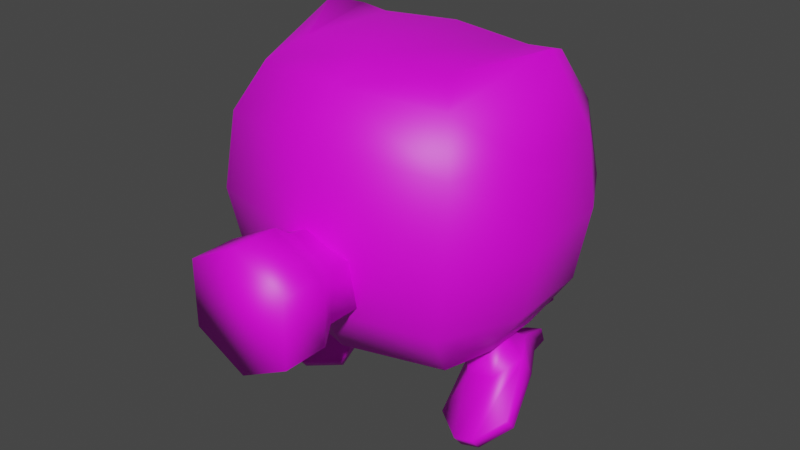 # Source: bot_000.blend  (saved by Blender 4.1.24; exported with 4.5.12 LTS)
import bpy
from mathutils import Matrix  # noqa: F401  (used for matrix-valued properties, if any)

bpy.ops.wm.read_factory_settings(use_empty=True)
scene = bpy.context.scene
scene.name = 'Scene'

# ---- collections
col_collection = bpy.data.collections.new('Collection'); scene.collection.children.link(col_collection)

# ---- images (referenced by path relative to the original .blend; pixels are not part of the script)
import os
ASSET_DIR = os.environ.get("B2B_ASSET_DIR", "")  # directory of the original .blend (textures are referenced by path, not embedded)
HERE = os.path.dirname(os.path.abspath(__file__))  # packed textures are extracted next to this script under _unpacked/

def load_image(name, relpath, width, height, colorspace="sRGB"):
    """Load a texture the original file referenced (path relative to the .blend, or extracted next to this script)."""
    p = next((c for c in (os.path.join(HERE, relpath), os.path.join(ASSET_DIR, relpath)) if relpath and os.path.exists(c)), "")
    if p:
        img = bpy.data.images.load(p, check_existing=True)
        img.name = name
    else:  # same state as the original file: an image datablock whose file is absent (Cycles renders it pink)
        img = bpy.data.images.new(name, width, height)
        img.source = "FILE"
        img.filepath = "//" + (relpath or name)
    img.colorspace_settings.name = colorspace
    return img
img_bot_000 = load_image('bot_000', 'bot_000.png', 1024, 1024, 'sRGB')

# ---- materials (node trees are filled in below, after node groups)
mat_bot_000 = bpy.data.materials.new('bot_000')
mat_bot_000.use_transparent_shadow = False

# ---- material node trees
mat_bot_000.use_nodes = True; mat_bot_000.node_tree.nodes.clear()
_N = mat_bot_000.node_tree.nodes; _L = mat_bot_000.node_tree.links
n0 = _N.new('ShaderNodeBsdfPrincipled'); n0.name = 'Principled BSDF'; n0.location = (10, 300)
n1 = _N.new('ShaderNodeOutputMaterial'); n1.name = 'Material Output'; n1.location = (300, 300)
n2 = _N.new('ShaderNodeTexImage'); n2.name = 'Image Texture'; n2.location = (-283, 300)
n2.image = img_bot_000
_L.new(n0.outputs[0], n1.inputs[0])
_L.new(n2.outputs[0], n0.inputs[0])
n1.is_active_output = True

# ---- world
world_world = bpy.data.worlds.new('World'); scene.world = world_world
world_world.use_nodes = True; world_world.node_tree.nodes.clear()
_N = world_world.node_tree.nodes; _L = world_world.node_tree.links
n0 = _N.new('ShaderNodeOutputWorld'); n0.name = 'World Output'; n0.location = (300, 300)
n1 = _N.new('ShaderNodeBackground'); n1.name = 'Background'; n1.location = (10, 300)
n1.inputs[0].default_value = (0.05088, 0.05088, 0.05088, 1.0)
_L.new(n1.outputs[0], n0.inputs[0])
n0.is_active_output = True
world_world.color = (0.05088, 0.05088, 0.05088)
world_world.use_sun_shadow = False
world_world.sun_shadow_jitter_overblur = 0.0

# ---- meshes
me_plane = bpy.data.meshes.new('Plane')
me_plane.from_pydata([(0.1351, -0.5601, -0.01059), (0.1351, -0.5601, -0.1796), (-0.1351, -0.5601, -0.01059), (-0.1351, -0.5601, -0.1796), (1.081e-07, -0.5601, 0.06053), (1.081e-07, -0.5601, -0.2507), (0.1351, -0.4432, -0.01059), (0.1351, -0.4432, -0.1796), (-0.1351, -0.4432, -0.01059), (-0.1351, -0.4432, -0.1796), (1.081e-07, -0.4432, 0.06053), (1.081e-07, -0.4432, -0.2507), (0.1033, -0.3905, -0.0305), (0.1033, -0.3905, -0.1597), (-0.1033, -0.3905, -0.0305), (-0.1033, -0.3905, -0.1597), (8.471e-08, -0.3905, 0.02388), (8.471e-08, -0.3905, -0.2141), (0.1033, -0.1988, -0.0305), (0.1033, -0.1988, -0.1597), (-0.1033, -0.1988, -0.0305), (-0.1033, -0.1988, -0.1597), (8.471e-08, -0.1988, 0.02388), (8.471e-08, -0.1988, -0.2141), (0.2513, -0.1737, -0.3306), (0.2618, -0.1971, 0.3098), (0.2426, 0.2302, -0.2734), (0.2364, 0.2674, 0.3055), (0.2786, 0.3312, 0.1915), (0.3144, -0.2587, 0.1915), (0.3098, 0.3484, -0.0008917), (0.05829, 0.3543, -0.174), (0.327, -0.2871, -0.0008917), (0.2921, -0.2631, -0.191), (0.0, 0.2575, -0.3009), (0.0, 0.3022, 0.3055), (0.0, -0.2463, -0.3306), (0.0, -0.2533, 0.322), (0.0, -0.3316, 0.2085), (0.0, 0.3697, 0.1915), (0.0, 0.362, -0.1672), (0.0, 0.3995, -0.0001353), (0.0, -0.3216, -0.191), (0.0, -0.3568, -0.0008917), (0.2837, 0.1243, -0.3306), (0.2908, 0.1754, 0.3559), (0.3849, 0.1622, 0.1915), (0.371, 0.1656, -0.191), (0.4007, 0.1806, -0.0008917), (0.0, 0.1308, -0.3944), (0.0, 0.1738, 0.3675), (0.2514, -0.1313, -0.5486), (0.305, -0.1347, -0.5293), (0.3149, -0.1176, -0.5537), (0.2612, -0.1142, -0.573), (0.379, -0.06855, -0.4935), (0.3692, -0.08563, -0.4692), (0.1795, -0.05594, -0.5651), (0.1696, -0.07302, -0.5407), (0.2993, 0.1298, -0.411), (0.2104, 0.1354, -0.4429), (0.3413, 0.0562, -0.4227), (0.1774, 0.06656, -0.4814), (0.1595, 0.04892, -0.4346), (0.3234, 0.03857, -0.3759), (0.206, -0.02414, -0.4438), (0.2854, -0.02917, -0.4153), (0.1925, 0.1178, -0.3961), (0.2814, 0.1122, -0.3642), (0.252, 0.07273, -0.3395), (0.195, 0.07633, -0.3599), (0.2577, -0.01852, -0.3717), (0.2008, -0.01492, -0.3921), (0.2788, 0.02559, -0.347), (0.1739, 0.03222, -0.3846), (0.2473, -0.005458, -0.2645), (0.2205, 0.04168, -0.257), (0.1635, 0.04528, -0.2775), (0.1424, 0.001173, -0.3021), (0.1692, -0.04597, -0.3096), (0.2262, -0.04957, -0.2892), (0.2368, 0.2016, -0.4376), (0.2264, 0.2036, -0.4081), (0.2831, 0.1986, -0.421), (0.2727, 0.2006, -0.3915), (-0.2513, -0.1737, -0.3306), (-0.2618, -0.1971, 0.3098), (-0.2426, 0.2302, -0.2734), (-0.2364, 0.2674, 0.3055), (-0.2786, 0.3312, 0.1915), (-0.3144, -0.2587, 0.1915), (-0.3098, 0.3484, -0.0008917), (-0.05829, 0.3543, -0.174), (-0.327, -0.2871, -0.0008917), (-0.2921, -0.2631, -0.191), (-0.2837, 0.1243, -0.3306), (-0.2908, 0.1754, 0.3559), (-0.3849, 0.1622, 0.1915), (-0.371, 0.1656, -0.191), (-0.4007, 0.1806, -0.0008917), (-0.2514, -0.1313, -0.5486), (-0.305, -0.1347, -0.5293), (-0.3149, -0.1176, -0.5537), (-0.2612, -0.1142, -0.573), (-0.379, -0.06855, -0.4935), (-0.3692, -0.08563, -0.4692), (-0.1795, -0.05594, -0.5651), (-0.1696, -0.07302, -0.5407), (-0.2993, 0.1298, -0.411), (-0.2104, 0.1354, -0.4429), (-0.3413, 0.0562, -0.4227), (-0.1774, 0.06656, -0.4814), (-0.1595, 0.04892, -0.4346), (-0.3234, 0.03857, -0.3759), (-0.206, -0.02414, -0.4438), (-0.2854, -0.02917, -0.4153), (-0.1925, 0.1178, -0.3961), (-0.2814, 0.1122, -0.3642), (-0.252, 0.07273, -0.3395), (-0.195, 0.07633, -0.3599), (-0.2577, -0.01852, -0.3717), (-0.2008, -0.01492, -0.3921), (-0.2788, 0.02559, -0.347), (-0.1739, 0.03222, -0.3846), (-0.2473, -0.005458, -0.2645), (-0.2205, 0.04168, -0.257), (-0.1635, 0.04528, -0.2775), (-0.1424, 0.001173, -0.3021), (-0.1692, -0.04597, -0.3096), (-0.2262, -0.04957, -0.2892), (-0.2368, 0.2016, -0.4376), (-0.2264, 0.2036, -0.4081), (-0.2831, 0.1986, -0.421), (-0.2727, 0.2006, -0.3915), (0.3195, 0.08724, 0.3855), (0.3845, -0.06068, 0.1915), (0.3803, -0.06576, -0.191), (0.4164, -0.07291, -0.0008917), (0.2859, -0.0405, -0.3306), (0.0, -0.05537, -0.3928), (0.0, -0.1437, 0.3675), (-0.3195, 0.08724, 0.3855), (-0.3845, -0.06068, 0.1915), (-0.3803, -0.06576, -0.191), (-0.4164, -0.07291, -0.0008917), (-0.2859, -0.0405, -0.3306), (0.2029, 0.1534, 0.3559), (0.2099, -0.1107, 0.3559), (-0.2029, 0.1534, 0.3559), (-0.2099, -0.1107, 0.3559), (0.203, 0.3665, -0.4099), (0.0931, 0.4911, -0.2853), (-0.0931, 0.4911, -0.2853), (-0.203, 0.3665, -0.4099), (-0.0931, 0.2418, -0.5345), (0.0931, 0.2418, -0.5345), (0.1461, 0.2083, -0.2517), (0.07542, 0.298, -0.162), (-0.1461, 0.2083, -0.2517), (-0.07542, 0.1186, -0.3415), (0.07542, 0.1186, -0.3415), (-0.07542, 0.298, -0.162), (0.08801, 0.4373, -0.2233), (0.0, 0.4938, -0.2176), (-0.08801, 0.4373, -0.2233), (0.2939, 0.3138, -0.191), (-0.2939, 0.3138, -0.191)], [], [(9, 8, 14, 15), (7, 11, 17, 13), (1, 5, 11, 7), (3, 2, 8, 9), (0, 1, 7, 6), (2, 4, 10, 8), (5, 3, 9, 11), (4, 0, 6, 10), (15, 14, 20, 21), (13, 17, 23, 19), (6, 7, 13, 12), (8, 10, 16, 14), (11, 9, 15, 17), (10, 6, 12, 16), (12, 13, 19, 18), (14, 16, 22, 20), (17, 15, 21, 23), (16, 12, 18, 22), (39, 35, 27, 28), (135, 134, 25, 29), (34, 26, 44, 49), (137, 135, 29, 32), (41, 39, 28, 30), (34, 40, 31, 26), (40, 41, 30, 31), (138, 136, 33, 24), (136, 137, 32, 33), (33, 32, 43, 42), (24, 33, 42, 36), (32, 29, 38, 43), (29, 25, 37, 38), (30, 48, 47, 165), (26, 31, 165), (30, 28, 46, 48), (139, 36, 85, 145), (28, 27, 45, 46), (148, 50, 35, 88), (147, 140, 37, 25), (57, 55, 53, 54), (61, 64, 56, 55), (65, 63, 58, 51), (51, 58, 57, 54), (63, 62, 57, 58), (66, 65, 51, 52), (64, 66, 52, 56), (56, 52, 53, 55), (68, 64, 61, 59), (63, 67, 60, 62), (52, 51, 54, 53), (59, 60, 81, 83), (71, 73, 75, 80), (74, 72, 79, 78), (73, 69, 76, 75), (70, 74, 78, 77), (72, 71, 80, 79), (69, 70, 77, 76), (70, 69, 68, 67), (72, 74, 63, 65), (73, 71, 66, 64), (69, 73, 64, 68), (74, 70, 67, 63), (71, 72, 65, 66), (60, 67, 82, 81), (82, 84, 83, 81), (68, 59, 83, 84), (67, 68, 84, 82), (62, 60, 59, 61), (39, 89, 88, 35), (142, 90, 86, 141), (34, 49, 95, 87), (144, 93, 90, 142), (41, 91, 89, 39), (34, 87, 92, 40), (40, 92, 91, 41), (145, 85, 94, 143), (143, 94, 93, 144), (94, 42, 43, 93), (85, 36, 42, 94), (93, 43, 38, 90), (90, 38, 37, 86), (166, 98, 99, 91), (87, 95, 98, 166), (91, 99, 97, 89), (89, 97, 96, 88), (86, 37, 140, 149), (106, 103, 102, 104), (110, 104, 105, 113), (114, 100, 107, 112), (100, 103, 106, 107), (112, 107, 106, 111), (115, 101, 100, 114), (113, 105, 101, 115), (105, 104, 102, 101), (117, 108, 110, 113), (112, 111, 109, 116), (101, 102, 103, 100), (108, 132, 130, 109), (120, 129, 124, 122), (123, 127, 128, 121), (122, 124, 125, 118), (119, 126, 127, 123), (121, 128, 129, 120), (118, 125, 126, 119), (119, 116, 117, 118), (121, 114, 112, 123), (122, 113, 115, 120), (118, 117, 113, 122), (123, 112, 116, 119), (120, 115, 114, 121), (109, 130, 131, 116), (131, 130, 132, 133), (117, 133, 132, 108), (116, 131, 133, 117), (111, 110, 108, 109), (148, 149, 140, 50), (49, 139, 145, 95), (95, 145, 143, 98), (97, 142, 141, 96), (146, 50, 140, 147), (49, 44, 138, 139), (44, 47, 136, 138), (46, 45, 134, 135), (27, 35, 50, 146), (45, 146, 147, 134), (45, 27, 146), (134, 147, 25), (96, 141, 149, 148), (96, 148, 88), (141, 86, 149), (139, 138, 24, 36), (151, 152, 161, 157), (155, 150, 156, 160), (150, 151, 157, 156), (154, 155, 160, 159), (152, 153, 158, 161), (153, 154, 159, 158), (92, 40, 163, 164), (40, 31, 162, 163), (31, 30, 165), (44, 26, 165, 47), (92, 166, 91), (92, 87, 166), (135, 137, 48, 46), (143, 144, 99, 98), (144, 142, 97, 99), (47, 48, 137, 136), (151, 150, 155, 154, 153, 152), (62, 61, 55, 57), (111, 106, 104, 110), (0, 4, 2, 3, 5, 1)])
me_plane.polygons.foreach_set('use_smooth', [True] * 150)
_uv = me_plane.uv_layers.new(name='UVMap')
_uv.uv.foreach_set('vector', [0.8364, 0.79, 0.899, 0.7897, 0.8922, 0.8103, 0.8444, 0.8105, 0.3709, 0.6843, 0.3207, 0.7002, 0.3207, 0.6764, 0.3591, 0.6643, 0.3709, 0.7191, 0.3207, 0.7349, 0.3207, 0.7002, 0.3709, 0.6843, 0.8364, 0.7468, 0.899, 0.7465, 0.899, 0.7897, 0.8364, 0.79, 0.844, 0.5737, 0.9066, 0.574, 0.9066, 0.6172, 0.844, 0.6169, 0.9535, 0.01899, 0.9385, 0.0691, 0.9028, 0.0691, 0.9178, 0.01899, 0.3207, 0.7349, 0.2706, 0.7191, 0.2706, 0.6843, 0.3207, 0.7002, 0.9385, 0.0691, 0.9535, 0.1192, 0.9178, 0.1192, 0.9028, 0.0691, 0.8444, 0.8105, 0.8922, 0.8103, 0.8922, 0.8811, 0.8444, 0.8813, 0.3591, 0.6643, 0.3207, 0.6764, 0.3207, 0.6194, 0.3591, 0.6073, 0.844, 0.6169, 0.9066, 0.6172, 0.8987, 0.6377, 0.8508, 0.6375, 0.9197, 0.3221, 0.9432, 0.3717, 0.9222, 0.3713, 0.9042, 0.3334, 0.3207, 0.7002, 0.2706, 0.6843, 0.2824, 0.6643, 0.3207, 0.6764, 0.9432, 0.3717, 0.9197, 0.4222, 0.9042, 0.4099, 0.9222, 0.3713, 0.8508, 0.6375, 0.8987, 0.6377, 0.8987, 0.7085, 0.8508, 0.7083, 0.8981, 0.2576, 0.9095, 0.2193, 0.9681, 0.2193, 0.9566, 0.2576, 0.3207, 0.6764, 0.2824, 0.6643, 0.2824, 0.6073, 0.3207, 0.6194, 0.9095, 0.2193, 0.8981, 0.181, 0.9566, 0.181, 0.9681, 0.2193, 0.3844, 0.4132, 0.3848, 0.3642, 0.4728, 0.3588, 0.4882, 0.4073, 0.4396, 0.08742, 0.3776, 0.01899, 0.4825, 0.03774, 0.5102, 0.08052, 0.1727, 0.457, 0.1868, 0.5459, 0.146, 0.5688, 0.1152, 0.4674, 0.4505, 0.1587, 0.4396, 0.08742, 0.5102, 0.08052, 0.5264, 0.151, 0.3848, 0.4816, 0.3844, 0.4132, 0.4882, 0.4073, 0.5003, 0.4738, 0.1727, 0.457, 0.2325, 0.4462, 0.2326, 0.4681, 0.1868, 0.5459, 0.386, 0.5305, 0.3848, 0.4816, 0.5003, 0.4738, 0.4078, 0.5316, 0.4432, 0.2793, 0.4519, 0.2286, 0.5216, 0.2214, 0.4911, 0.2749, 0.4519, 0.2286, 0.4505, 0.1587, 0.5264, 0.151, 0.5216, 0.2214, 0.599, 0.335, 0.6673, 0.3221, 0.6776, 0.4434, 0.6077, 0.4434, 0.5383, 0.3502, 0.599, 0.335, 0.6077, 0.4434, 0.5491, 0.4434, 0.6673, 0.3221, 0.7285, 0.3267, 0.7451, 0.4434, 0.6776, 0.4434, 0.5816, 0.02273, 0.6255, 0.0417, 0.6122, 0.139, 0.5644, 0.1396, 0.2917, 0.1692, 0.3566, 0.1658, 0.3663, 0.2351, 0.3091, 0.2382, 0.1868, 0.5459, 0.2326, 0.4681, 0.2326, 0.5569, 0.2917, 0.1692, 0.2917, 0.09707, 0.3575, 0.09391, 0.3566, 0.1658, 0.0612, 0.4772, 0.01899, 0.4848, 0.02359, 0.3893, 0.06024, 0.3696, 0.2917, 0.09707, 0.3106, 0.05243, 0.345, 0.03201, 0.3575, 0.09391, 0.3112, 0.3221, 0.3861, 0.3221, 0.3848, 0.3642, 0.2975, 0.3579, 0.6619, 0.0605, 0.6552, 0.1385, 0.6122, 0.139, 0.6255, 0.0417, 0.7902, 0.1148, 0.8648, 0.1221, 0.8347, 0.143, 0.8146, 0.141, 0.9501, 0.8035, 0.9688, 0.8044, 0.9475, 0.8595, 0.937, 0.8562, 0.4601, 0.8258, 0.4697, 0.7977, 0.483, 0.8559, 0.4594, 0.8832, 0.7945, 0.5233, 0.799, 0.5539, 0.7876, 0.554, 0.7831, 0.5235, 0.2028, 0.6889, 0.2213, 0.6901, 0.2288, 0.7442, 0.2179, 0.7462, 0.4305, 0.8299, 0.4601, 0.8258, 0.4594, 0.8832, 0.4395, 0.8859, 0.4088, 0.8061, 0.4305, 0.8299, 0.4395, 0.8859, 0.4088, 0.8661, 0.799, 0.4753, 0.7945, 0.5022, 0.7831, 0.5024, 0.7876, 0.4755, 0.9659, 0.7756, 0.9688, 0.8044, 0.9501, 0.8035, 0.9473, 0.7746, 0.2028, 0.6889, 0.2013, 0.6586, 0.2197, 0.6597, 0.2213, 0.6901, 0.7945, 0.5022, 0.7945, 0.5233, 0.7831, 0.5235, 0.7831, 0.5024, 0.8561, 0.0398, 0.8228, 0.03659, 0.8376, 0.01899, 0.8549, 0.02066, 0.05491, 0.9533, 0.03735, 0.9501, 0.03735, 0.9172, 0.05491, 0.9204, 0.1834, 0.6857, 0.1781, 0.7015, 0.1456, 0.6994, 0.151, 0.6836, 0.03735, 0.9501, 0.01899, 0.9528, 0.01899, 0.9199, 0.03735, 0.9172, 0.1825, 0.6663, 0.1834, 0.6857, 0.151, 0.6836, 0.15, 0.6642, 0.8646, 0.51, 0.8422, 0.51, 0.8424, 0.4753, 0.8648, 0.4753, 0.9666, 0.9321, 0.9444, 0.9321, 0.9439, 0.8975, 0.9662, 0.8975, 0.9444, 0.9321, 0.9666, 0.9321, 0.9718, 0.9495, 0.937, 0.9495, 0.1781, 0.7015, 0.1834, 0.6857, 0.2028, 0.6889, 0.1937, 0.7128, 0.4241, 0.7994, 0.4369, 0.815, 0.4305, 0.8299, 0.4088, 0.8061, 0.4291, 0.7812, 0.4241, 0.7994, 0.4088, 0.8061, 0.4167, 0.7777, 0.1834, 0.6857, 0.1825, 0.6663, 0.2013, 0.6586, 0.2028, 0.6889, 0.8422, 0.51, 0.8646, 0.51, 0.8682, 0.526, 0.837, 0.526, 0.2197, 0.6597, 0.2013, 0.6586, 0.2194, 0.6309, 0.2288, 0.636, 0.9419, 0.9708, 0.96, 0.9708, 0.9607, 0.981, 0.9426, 0.981, 0.9659, 0.7756, 0.9473, 0.7746, 0.937, 0.7505, 0.9474, 0.7465, 0.937, 0.9495, 0.9718, 0.9495, 0.96, 0.9708, 0.9419, 0.9708, 0.8035, 0.06152, 0.8228, 0.03659, 0.8561, 0.0398, 0.8648, 0.06743, 0.3844, 0.4132, 0.2816, 0.4062, 0.2975, 0.3579, 0.3848, 0.3642, 0.1057, 0.08742, 0.03517, 0.08052, 0.06288, 0.03774, 0.1678, 0.01899, 0.1727, 0.457, 0.1152, 0.4674, 0.1085, 0.3616, 0.1547, 0.3688, 0.09486, 0.1587, 0.01899, 0.151, 0.03517, 0.08052, 0.1057, 0.08742, 0.3848, 0.4816, 0.2706, 0.4726, 0.2816, 0.4062, 0.3844, 0.4132, 0.1727, 0.457, 0.1547, 0.3688, 0.2249, 0.4256, 0.2325, 0.4462, 0.386, 0.5305, 0.3645, 0.5313, 0.2706, 0.4726, 0.3848, 0.4816, 0.1022, 0.2793, 0.05425, 0.2749, 0.0238, 0.2214, 0.0935, 0.2286, 0.0935, 0.2286, 0.0238, 0.2214, 0.01899, 0.151, 0.09486, 0.1587, 0.599, 0.5518, 0.6077, 0.4434, 0.6776, 0.4434, 0.6673, 0.5647, 0.5383, 0.5366, 0.5491, 0.4434, 0.6077, 0.4434, 0.599, 0.5518, 0.6673, 0.5647, 0.6776, 0.4434, 0.7451, 0.4434, 0.7285, 0.56, 0.5846, 0.256, 0.5644, 0.1396, 0.6122, 0.139, 0.628, 0.2359, 0.2363, 0.2382, 0.1791, 0.2351, 0.1888, 0.1658, 0.2537, 0.1692, 0.1547, 0.3688, 0.1085, 0.3616, 0.1454, 0.3221, 0.1938, 0.3424, 0.2537, 0.1692, 0.1888, 0.1658, 0.1878, 0.09391, 0.2537, 0.09707, 0.2537, 0.09707, 0.1878, 0.09391, 0.2004, 0.03201, 0.2348, 0.05243, 0.628, 0.2359, 0.6122, 0.139, 0.6552, 0.1385, 0.6639, 0.2162, 0.3453, 0.8687, 0.3209, 0.8949, 0.3008, 0.8968, 0.2706, 0.8759, 0.9633, 0.6307, 0.9764, 0.6834, 0.9659, 0.6867, 0.9446, 0.6317, 0.1686, 0.8323, 0.1692, 0.8896, 0.1456, 0.8624, 0.1589, 0.8042, 0.7833, 0.9409, 0.7948, 0.941, 0.7903, 0.9716, 0.7788, 0.9714, 0.8091, 0.38, 0.794, 0.4374, 0.7831, 0.4354, 0.7906, 0.3812, 0.1981, 0.8363, 0.1892, 0.8924, 0.1692, 0.8896, 0.1686, 0.8323, 0.2198, 0.8125, 0.2198, 0.8726, 0.1892, 0.8924, 0.1981, 0.8363, 0.7788, 0.8929, 0.7903, 0.8931, 0.7948, 0.9199, 0.7833, 0.9198, 0.9474, 0.6028, 0.9661, 0.6018, 0.9633, 0.6307, 0.9446, 0.6317, 0.8091, 0.38, 0.7906, 0.3812, 0.7922, 0.3509, 0.8106, 0.3497, 0.7833, 0.9198, 0.7948, 0.9199, 0.7948, 0.941, 0.7833, 0.9409, 0.2794, 0.7937, 0.2805, 0.7745, 0.2979, 0.7729, 0.3127, 0.7905, 0.8364, 0.9555, 0.8364, 0.9226, 0.8539, 0.9193, 0.8539, 0.9522, 0.8285, 0.3768, 0.8609, 0.3748, 0.8663, 0.3906, 0.8338, 0.3926, 0.8539, 0.9522, 0.8539, 0.9193, 0.8723, 0.9221, 0.8723, 0.955, 0.8294, 0.3574, 0.8619, 0.3553, 0.8609, 0.3748, 0.8285, 0.3768, 0.9098, 0.51, 0.9097, 0.4753, 0.9321, 0.4753, 0.9322, 0.51, 0.7116, 0.9274, 0.7119, 0.8929, 0.7343, 0.8929, 0.734, 0.9274, 0.734, 0.9274, 0.7409, 0.9451, 0.7058, 0.9451, 0.7116, 0.9274, 0.8338, 0.3926, 0.8182, 0.404, 0.8091, 0.38, 0.8285, 0.3768, 0.2045, 0.8058, 0.2198, 0.8125, 0.1981, 0.8363, 0.1918, 0.8215, 0.1995, 0.7877, 0.2119, 0.7842, 0.2198, 0.8125, 0.2045, 0.8058, 0.8285, 0.3768, 0.8091, 0.38, 0.8106, 0.3497, 0.8294, 0.3574, 0.9322, 0.51, 0.9375, 0.526, 0.9062, 0.526, 0.9098, 0.51, 0.7922, 0.3509, 0.7831, 0.3272, 0.7925, 0.3221, 0.8106, 0.3497, 0.7341, 0.9669, 0.7338, 0.977, 0.7155, 0.977, 0.7159, 0.9669, 0.9474, 0.6028, 0.966, 0.5737, 0.9764, 0.5777, 0.9661, 0.6018, 0.7409, 0.9451, 0.7341, 0.9669, 0.7159, 0.9669, 0.7058, 0.9451, 0.3319, 0.8154, 0.2706, 0.8213, 0.2794, 0.7937, 0.3127, 0.7905, 0.7445, 0.2126, 0.6639, 0.2162, 0.6552, 0.1385, 0.7522, 0.1372, 0.1152, 0.4674, 0.0612, 0.4772, 0.06024, 0.3696, 0.1085, 0.3616, 0.1629, 0.2841, 0.1022, 0.2793, 0.0935, 0.2286, 0.1791, 0.2351, 0.1878, 0.09391, 0.1057, 0.08742, 0.1678, 0.01899, 0.2004, 0.03201, 0.7426, 0.06206, 0.7522, 0.1372, 0.6552, 0.1385, 0.6619, 0.0605, 0.1152, 0.4674, 0.146, 0.5688, 0.09804, 0.5783, 0.0612, 0.4772, 0.3824, 0.2841, 0.3663, 0.2351, 0.4519, 0.2286, 0.4432, 0.2793, 0.3575, 0.09391, 0.345, 0.03201, 0.3776, 0.01899, 0.4396, 0.08742, 0.4728, 0.3588, 0.3848, 0.3642, 0.3861, 0.3221, 0.4617, 0.3229, 0.7488, 0.02938, 0.7426, 0.06206, 0.6619, 0.0605, 0.728, 0.01899, 0.494, 0.3267, 0.4728, 0.3588, 0.4617, 0.3229, 0.728, 0.01899, 0.6619, 0.0605, 0.6255, 0.0417, 0.7516, 0.2451, 0.7311, 0.256, 0.6639, 0.2162, 0.7445, 0.2126, 0.2783, 0.3256, 0.3112, 0.3221, 0.2975, 0.3579, 0.7311, 0.256, 0.628, 0.2359, 0.6639, 0.2162, 0.0612, 0.4772, 0.09804, 0.5783, 0.05681, 0.5727, 0.01899, 0.4848, 0.08853, 0.8746, 0.0195, 0.8746, 0.0276, 0.8013, 0.08352, 0.8013, 0.414, 0.7386, 0.4151, 0.6775, 0.4975, 0.6752, 0.4968, 0.7195, 0.4151, 0.6775, 0.414, 0.6084, 0.4968, 0.6258, 0.4975, 0.6752, 0.8597, 0.2649, 0.7906, 0.2649, 0.7972, 0.181, 0.8531, 0.181, 0.1024, 0.632, 0.1014, 0.7011, 0.01899, 0.6988, 0.01967, 0.6494, 0.1014, 0.7011, 0.1024, 0.7621, 0.01967, 0.7431, 0.01899, 0.6988, 0.3645, 0.5313, 0.386, 0.5305, 0.3846, 0.5693, 0.3527, 0.5615, 0.386, 0.5305, 0.4078, 0.5316, 0.4179, 0.5619, 0.3846, 0.5693, 0.4078, 0.5316, 0.5003, 0.4738, 0.4957, 0.5308, 0.146, 0.5688, 0.1868, 0.5459, 0.2326, 0.5569, 0.1944, 0.5929, 0.3645, 0.5313, 0.2778, 0.5297, 0.2706, 0.4726, 0.2249, 0.4256, 0.1547, 0.3688, 0.1938, 0.3424, 0.4396, 0.08742, 0.4505, 0.1587, 0.3566, 0.1658, 0.3575, 0.09391, 0.0935, 0.2286, 0.09486, 0.1587, 0.1888, 0.1658, 0.1791, 0.2351, 0.09486, 0.1587, 0.1057, 0.08742, 0.1878, 0.09391, 0.1888, 0.1658, 0.3663, 0.2351, 0.3566, 0.1658, 0.4505, 0.1587, 0.4519, 0.2286, 0.6669, 0.6408, 0.6667, 0.7173, 0.5976, 0.7502, 0.5393, 0.7132, 0.5394, 0.6367, 0.6085, 0.6039, 0.8035, 0.06152, 0.8648, 0.06743, 0.8648, 0.1221, 0.7902, 0.1148, 0.3319, 0.8154, 0.3453, 0.8687, 0.2706, 0.8759, 0.2706, 0.8213, 0.7058, 0.6269, 0.7559, 0.6027, 0.8061, 0.6269, 0.8061, 0.6844, 0.7559, 0.7085, 0.7058, 0.6844])
me_plane.materials.append(mat_bot_000)
me_plane.use_remesh_fix_poles = True
me_plane.use_remesh_preserve_attributes = False
me_plane.update()

# ---- objects
ob_bot_000 = bpy.data.objects.new('bot_000', me_plane)

# ---- transforms, parenting, visibility, modifiers, constraints
ob_bot_000.location = (0.0, 0.0, 0.4716)
_vg = ob_bot_000.vertex_groups.new(name='body')
_vg = ob_bot_000.vertex_groups.new(name='legs')
_vg = ob_bot_000.vertex_groups.new(name='exhaust')

# ---- collection membership
scene.collection.objects.link(ob_bot_000)

# ---- scene / render settings (as saved in the file)
scene.frame_start = 1; scene.frame_end = 250; scene.frame_set(1)
scene.render.engine = 'BLENDER_EEVEE_NEXT'
scene.cycles.sampling_pattern = 'TABULATED_SOBOL'
scene.cycles.use_light_tree = False
scene.eevee.ray_tracing_options.trace_max_roughness = 0.0
scene.view_settings.view_transform = 'Filmic'
bpy.context.view_layer.update()

# ---- added for rendering (the .blend has no active camera and no usable light): camera, sun
cam_auto = bpy.data.cameras.new('AutoCamera')
cam_auto.lens = 50.0
cam_auto.sensor_width = 36.0
cam_auto.clip_end = 1000.0
ob_auto_camera = bpy.data.objects.new('AutoCamera', cam_auto)
scene.collection.objects.link(ob_auto_camera)
ob_auto_camera.location = (1.52671, -1.86523, 1.59927)
ob_auto_camera.rotation_euler = (1.09748, -7.21219e-08, 0.694738)
scene.camera = ob_auto_camera
light_auto_sun = bpy.data.lights.new('AutoSun', 'SUN')
light_auto_sun.energy = 3.0
light_auto_sun.angle = 0.0523599
ob_auto_sun = bpy.data.objects.new('AutoSun', light_auto_sun)
scene.collection.objects.link(ob_auto_sun)
ob_auto_sun.rotation_euler = (0.872665, 0.174533, 0.523599)
bpy.context.view_layer.update()

